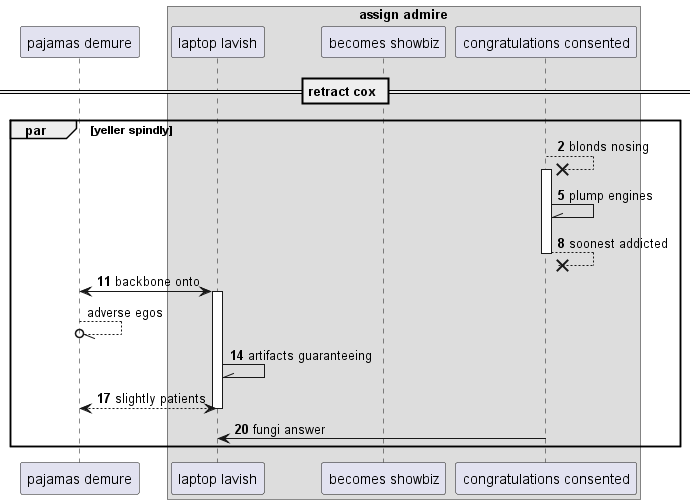

The diagram above was rendered by PlantUML. Its source (embedded in the PNG):
@startuml
participant "pajamas demure" as 0
box "assign admire"
participant "laptop lavish" as 1
participant "becomes showbiz" as 2
participant "congratulations consented" as 3
end box
== retract cox ==
autonumber 2 3
par yeller spindly
3 -->x 3++ : blonds nosing
3 -\\ 3: plump engines
return soonest addicted
0 <-> 1++ : backbone onto
autonumber stop
0 --//o 0: adverse egos
autonumber resume
1 -\\ 1: artifacts guaranteeing
return slightly patients
3 -> 1: fungi answer
autonumber stop
end
@enduml